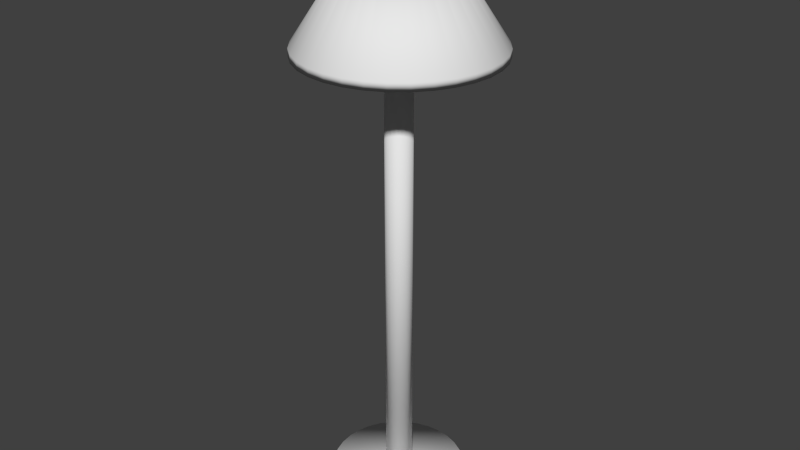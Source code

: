 # Source: lamp_FIN.blend  (saved by Blender 2.76.0; exported with 4.5.12 LTS)
import bpy
from mathutils import Matrix  # noqa: F401  (used for matrix-valued properties, if any)

bpy.ops.wm.read_factory_settings(use_empty=True)
scene = bpy.context.scene
scene.name = 'Scene'

# ---- collections
col_collection_1 = bpy.data.collections.new('Collection 1'); scene.collection.children.link(col_collection_1)

# ---- materials (node trees are filled in below, after node groups)
mat_lampshade = bpy.data.materials.new('LampShade')
mat_lampshade.alpha_threshold = 0.0
mat_lampshade.roughness = 0.5
mat_lamppole = bpy.data.materials.new('LampPole')
mat_lamppole.alpha_threshold = 0.0
mat_lamppole.roughness = 0.5

# ---- material node trees
mat_lampshade.use_nodes = True; mat_lampshade.node_tree.nodes.clear()
_N = mat_lampshade.node_tree.nodes; _L = mat_lampshade.node_tree.links
n0 = _N.new('ShaderNodeOutputMaterial'); n0.name = 'Material Output'; n0.location = (300, 300)
n1 = _N.new('ShaderNodeBsdfDiffuse'); n1.name = 'Diffuse BSDF'; n1.location = (10, 300)
_L.new(n1.outputs[0], n0.inputs[0])
n0.is_active_output = True
mat_lamppole.use_nodes = True; mat_lamppole.node_tree.nodes.clear()
_N = mat_lamppole.node_tree.nodes; _L = mat_lamppole.node_tree.links
n0 = _N.new('ShaderNodeOutputMaterial'); n0.name = 'Material Output'; n0.location = (300, 300)
n1 = _N.new('ShaderNodeBsdfDiffuse'); n1.name = 'Diffuse BSDF'; n1.location = (10, 300)
_L.new(n1.outputs[0], n0.inputs[0])
n0.is_active_output = True

# ---- world
world_world = bpy.data.worlds.new('World'); scene.world = world_world
world_world.color = (0.05088, 0.05088, 0.05088)
world_world.use_sun_shadow = False
world_world.sun_shadow_jitter_overblur = 0.0
world_world.cycles.sampling_method = 'NONE'
world_world.cycles.sample_map_resolution = 256

# ---- meshes
me_cylinder_010 = bpy.data.meshes.new('Cylinder.010')
me_cylinder_010.from_pydata([(-4.101, 3.149, 3.079), (-4.101, 2.662, 3.826), (-3.977, 3.137, 3.079), (-4.072, 2.659, 3.826), (-3.858, 3.101, 3.079), (-4.044, 2.651, 3.826), (-3.748, 3.042, 3.079), (-4.019, 2.637, 3.826), (-3.652, 2.963, 3.079), (-3.996, 2.619, 3.826), (-3.573, 2.867, 3.079), (-3.978, 2.597, 3.826), (-3.515, 2.758, 3.079), (-3.964, 2.571, 3.826), (-3.479, 2.639, 3.079), (-3.956, 2.544, 3.826), (-3.466, 2.515, 3.079), (-3.953, 2.515, 3.826), (-3.479, 2.391, 3.079), (-3.956, 2.486, 3.826), (-3.515, 2.272, 3.079), (-3.964, 2.459, 3.826), (-3.573, 2.163, 3.079), (-3.978, 2.433, 3.826), (-3.652, 2.066, 3.079), (-3.996, 2.411, 3.826), (-3.748, 1.988, 3.079), (-4.019, 2.392, 3.826), (-3.858, 1.929, 3.079), (-4.044, 2.379, 3.826), (-3.977, 1.893, 3.079), (-4.072, 2.37, 3.826), (-4.101, 1.881, 3.079), (-4.101, 2.368, 3.826), (-4.224, 1.893, 3.079), (-4.129, 2.37, 3.826), (-4.343, 1.929, 3.079), (-4.157, 2.379, 3.826), (-4.453, 1.988, 3.079), (-4.182, 2.392, 3.826), (-4.549, 2.066, 3.079), (-4.205, 2.411, 3.826), (-4.628, 2.163, 3.079), (-4.223, 2.433, 3.826), (-4.686, 2.272, 3.079), (-4.237, 2.459, 3.826), (-4.723, 2.391, 3.079), (-4.245, 2.486, 3.826), (-4.735, 2.515, 3.079), (-4.248, 2.515, 3.826), (-4.723, 2.639, 3.079), (-4.245, 2.544, 3.826), (-4.686, 2.758, 3.079), (-4.237, 2.571, 3.826), (-4.628, 2.867, 3.079), (-4.223, 2.597, 3.826), (-4.549, 2.963, 3.079), (-4.205, 2.619, 3.826), (-4.453, 3.042, 3.079), (-4.182, 2.637, 3.826), (-4.343, 3.101, 3.079), (-4.157, 2.651, 3.826), (-4.224, 3.137, 3.079), (-4.129, 2.659, 3.826), (-4.11, 2.604, 0.1124), (-4.11, 2.604, 3.329), (-4.092, 2.602, 0.1124), (-4.092, 2.602, 3.329), (-4.076, 2.597, 0.1124), (-4.076, 2.597, 3.329), (-4.061, 2.589, 0.1124), (-4.061, 2.589, 3.329), (-4.048, 2.578, 0.1124), (-4.048, 2.578, 3.329), (-4.037, 2.565, 0.1124), (-4.037, 2.565, 3.329), (-4.029, 2.55, 0.1124), (-4.029, 2.55, 3.329), (-4.024, 2.533, 0.1124), (-4.024, 2.533, 3.329), (-4.022, 2.516, 0.1124), (-4.022, 2.516, 3.329), (-4.024, 2.499, 0.1124), (-4.024, 2.499, 3.329), (-4.029, 2.483, 0.1124), (-4.029, 2.483, 3.329), (-4.037, 2.468, 0.1124), (-4.037, 2.468, 3.329), (-4.048, 2.454, 0.1124), (-4.048, 2.454, 3.329), (-4.061, 2.443, 0.1124), (-4.061, 2.443, 3.329), (-4.076, 2.435, 0.1124), (-4.076, 2.435, 3.329), (-4.092, 2.43, 0.1124), (-4.092, 2.43, 3.329), (-4.11, 2.429, 0.1124), (-4.11, 2.429, 3.329), (-4.127, 2.43, 0.1124), (-4.127, 2.43, 3.329), (-4.143, 2.435, 0.1124), (-4.143, 2.435, 3.329), (-4.158, 2.443, 0.1124), (-4.158, 2.443, 3.329), (-4.171, 2.454, 0.1124), (-4.171, 2.454, 3.329), (-4.182, 2.468, 0.1124), (-4.182, 2.468, 3.329), (-4.19, 2.483, 0.1124), (-4.19, 2.483, 3.329), (-4.195, 2.499, 0.1124), (-4.195, 2.499, 3.329), (-4.197, 2.516, 0.1124), (-4.197, 2.516, 3.329), (-4.195, 2.533, 0.1124), (-4.195, 2.533, 3.329), (-4.19, 2.55, 0.1124), (-4.19, 2.55, 3.329), (-4.182, 2.565, 0.1124), (-4.182, 2.565, 3.329), (-4.171, 2.578, 0.1124), (-4.171, 2.578, 3.329), (-4.158, 2.589, 0.1124), (-4.158, 2.589, 3.329), (-4.143, 2.597, 0.1124), (-4.143, 2.597, 3.329), (-4.127, 2.602, 0.1124), (-4.127, 2.602, 3.329), (-4.119, 2.963, 0.04394), (-4.119, 2.963, 0.1027), (-4.032, 2.955, 0.04394), (-4.032, 2.955, 0.1027), (-3.949, 2.929, 0.04394), (-3.949, 2.929, 0.1027), (-3.872, 2.888, 0.04394), (-3.872, 2.888, 0.1027), (-3.805, 2.833, 0.04394), (-3.805, 2.833, 0.1027), (-3.75, 2.766, 0.04394), (-3.75, 2.766, 0.1027), (-3.709, 2.689, 0.04394), (-3.709, 2.689, 0.1027), (-3.684, 2.606, 0.04394), (-3.684, 2.606, 0.1027), (-3.675, 2.519, 0.04394), (-3.675, 2.519, 0.1027), (-3.684, 2.433, 0.04394), (-3.684, 2.433, 0.1027), (-3.709, 2.35, 0.04394), (-3.709, 2.35, 0.1027), (-3.75, 2.273, 0.04394), (-3.75, 2.273, 0.1027), (-3.805, 2.206, 0.04394), (-3.805, 2.206, 0.1027), (-3.872, 2.15, 0.04394), (-3.872, 2.15, 0.1027), (-3.949, 2.109, 0.04394), (-3.949, 2.109, 0.1027), (-4.032, 2.084, 0.04394), (-4.032, 2.084, 0.1027), (-4.119, 2.076, 0.04394), (-4.119, 2.076, 0.1027), (-4.205, 2.084, 0.04394), (-4.205, 2.084, 0.1027), (-4.289, 2.109, 0.04394), (-4.289, 2.109, 0.1027), (-4.365, 2.151, 0.04394), (-4.365, 2.151, 0.1027), (-4.433, 2.206, 0.04394), (-4.433, 2.206, 0.1027), (-4.488, 2.273, 0.04394), (-4.488, 2.273, 0.1027), (-4.529, 2.35, 0.04394), (-4.529, 2.35, 0.1027), (-4.554, 2.433, 0.04394), (-4.554, 2.433, 0.1027), (-4.563, 2.519, 0.04394), (-4.563, 2.519, 0.1027), (-4.554, 2.606, 0.04394), (-4.554, 2.606, 0.1027), (-4.529, 2.689, 0.04394), (-4.529, 2.689, 0.1027), (-4.488, 2.766, 0.04394), (-4.488, 2.766, 0.1027), (-4.433, 2.833, 0.04394), (-4.433, 2.833, 0.1027), (-4.365, 2.888, 0.04394), (-4.365, 2.888, 0.1027), (-4.289, 2.929, 0.04394), (-4.289, 2.929, 0.1027), (-4.205, 2.955, 0.04394), (-4.205, 2.955, 0.1027), (-4.101, 3.149, 3.028), (-3.977, 3.137, 3.028), (-4.072, 2.659, 3.776), (-4.101, 2.662, 3.776), (-3.858, 3.101, 3.028), (-4.044, 2.651, 3.776), (-3.748, 3.042, 3.028), (-4.019, 2.637, 3.776), (-3.652, 2.963, 3.028), (-3.996, 2.619, 3.776), (-3.573, 2.867, 3.028), (-3.978, 2.597, 3.776), (-3.515, 2.758, 3.028), (-3.964, 2.571, 3.776), (-3.479, 2.639, 3.028), (-3.956, 2.544, 3.776), (-3.466, 2.515, 3.028), (-3.953, 2.515, 3.776), (-3.479, 2.391, 3.028), (-3.956, 2.486, 3.776), (-3.515, 2.272, 3.028), (-3.964, 2.459, 3.776), (-3.573, 2.163, 3.028), (-3.978, 2.433, 3.776), (-3.652, 2.066, 3.028), (-3.996, 2.411, 3.776), (-3.748, 1.988, 3.028), (-4.019, 2.392, 3.776), (-3.858, 1.929, 3.028), (-4.044, 2.379, 3.776), (-3.977, 1.893, 3.028), (-4.072, 2.37, 3.776), (-4.101, 1.881, 3.028), (-4.101, 2.368, 3.776), (-4.224, 1.893, 3.028), (-4.129, 2.37, 3.776), (-4.343, 1.929, 3.028), (-4.157, 2.379, 3.776), (-4.453, 1.988, 3.028), (-4.182, 2.392, 3.776), (-4.549, 2.066, 3.028), (-4.205, 2.411, 3.776), (-4.628, 2.163, 3.028), (-4.223, 2.433, 3.776), (-4.686, 2.272, 3.028), (-4.237, 2.459, 3.776), (-4.723, 2.391, 3.028), (-4.245, 2.486, 3.776), (-4.735, 2.515, 3.028), (-4.248, 2.515, 3.776), (-4.723, 2.639, 3.028), (-4.245, 2.544, 3.776), (-4.686, 2.758, 3.028), (-4.237, 2.571, 3.776), (-4.628, 2.867, 3.028), (-4.223, 2.597, 3.776), (-4.549, 2.963, 3.028), (-4.205, 2.619, 3.776), (-4.453, 3.042, 3.028), (-4.182, 2.637, 3.776), (-4.343, 3.101, 3.028), (-4.157, 2.651, 3.776), (-4.224, 3.137, 3.028), (-4.129, 2.659, 3.776)], [], [(0, 1, 3, 2), (2, 3, 5, 4), (4, 5, 7, 6), (6, 7, 9, 8), (8, 9, 11, 10), (10, 11, 13, 12), (12, 13, 15, 14), (14, 15, 17, 16), (16, 17, 19, 18), (18, 19, 21, 20), (20, 21, 23, 22), (22, 23, 25, 24), (24, 25, 27, 26), (26, 27, 29, 28), (28, 29, 31, 30), (30, 31, 33, 32), (32, 33, 35, 34), (34, 35, 37, 36), (36, 37, 39, 38), (38, 39, 41, 40), (40, 41, 43, 42), (42, 43, 45, 44), (44, 45, 47, 46), (46, 47, 49, 48), (48, 49, 51, 50), (50, 51, 53, 52), (52, 53, 55, 54), (54, 55, 57, 56), (56, 57, 59, 58), (58, 59, 61, 60), (62, 63, 1, 0), (60, 61, 63, 62), (64, 65, 67, 66), (66, 67, 69, 68), (68, 69, 71, 70), (70, 71, 73, 72), (72, 73, 75, 74), (74, 75, 77, 76), (76, 77, 79, 78), (78, 79, 81, 80), (80, 81, 83, 82), (82, 83, 85, 84), (84, 85, 87, 86), (86, 87, 89, 88), (88, 89, 91, 90), (90, 91, 93, 92), (92, 93, 95, 94), (94, 95, 97, 96), (96, 97, 99, 98), (98, 99, 101, 100), (100, 101, 103, 102), (102, 103, 105, 104), (104, 105, 107, 106), (106, 107, 109, 108), (108, 109, 111, 110), (110, 111, 113, 112), (112, 113, 115, 114), (114, 115, 117, 116), (116, 117, 119, 118), (118, 119, 121, 120), (120, 121, 123, 122), (122, 123, 125, 124), (67, 65, 127, 125, 123, 121, 119, 117, 115, 113, 111, 109, 107, 105, 103, 101, 99, 97, 95, 93, 91, 89, 87, 85, 83, 81, 79, 77, 75, 73, 71, 69), (126, 127, 65, 64), (124, 125, 127, 126), (64, 66, 68, 70, 72, 74, 76, 78, 80, 82, 84, 86, 88, 90, 92, 94, 96, 98, 100, 102, 104, 106, 108, 110, 112, 114, 116, 118, 120, 122, 124, 126), (128, 129, 131, 130), (130, 131, 133, 132), (132, 133, 135, 134), (134, 135, 137, 136), (136, 137, 139, 138), (138, 139, 141, 140), (140, 141, 143, 142), (142, 143, 145, 144), (144, 145, 147, 146), (146, 147, 149, 148), (148, 149, 151, 150), (150, 151, 153, 152), (152, 153, 155, 154), (154, 155, 157, 156), (156, 157, 159, 158), (158, 159, 161, 160), (160, 161, 163, 162), (162, 163, 165, 164), (164, 165, 167, 166), (166, 167, 169, 168), (168, 169, 171, 170), (170, 171, 173, 172), (172, 173, 175, 174), (174, 175, 177, 176), (176, 177, 179, 178), (178, 179, 181, 180), (180, 181, 183, 182), (182, 183, 185, 184), (184, 185, 187, 186), (186, 187, 189, 188), (131, 129, 191, 189, 187, 185, 183, 181, 179, 177, 175, 173, 171, 169, 167, 165, 163, 161, 159, 157, 155, 153, 151, 149, 147, 145, 143, 141, 139, 137, 135, 133), (190, 191, 129, 128), (188, 189, 191, 190), (128, 130, 132, 134, 136, 138, 140, 142, 144, 146, 148, 150, 152, 154, 156, 158, 160, 162, 164, 166, 168, 170, 172, 174, 176, 178, 180, 182, 184, 186, 188, 190), (192, 193, 194, 195), (193, 196, 197, 194), (196, 198, 199, 197), (198, 200, 201, 199), (200, 202, 203, 201), (202, 204, 205, 203), (204, 206, 207, 205), (206, 208, 209, 207), (208, 210, 211, 209), (210, 212, 213, 211), (212, 214, 215, 213), (214, 216, 217, 215), (216, 218, 219, 217), (218, 220, 221, 219), (220, 222, 223, 221), (222, 224, 225, 223), (224, 226, 227, 225), (226, 228, 229, 227), (228, 230, 231, 229), (230, 232, 233, 231), (232, 234, 235, 233), (234, 236, 237, 235), (236, 238, 239, 237), (238, 240, 241, 239), (240, 242, 243, 241), (242, 244, 245, 243), (244, 246, 247, 245), (246, 248, 249, 247), (248, 250, 251, 249), (250, 252, 253, 251), (254, 192, 195, 255), (252, 254, 255, 253), (28, 220, 218, 26), (9, 201, 203, 11), (46, 238, 236, 44), (27, 219, 221, 29), (0, 192, 254, 62), (45, 237, 239, 47), (12, 204, 202, 10), (63, 255, 195, 1), (30, 222, 220, 28), (11, 203, 205, 13), (48, 240, 238, 46), (29, 221, 223, 31), (47, 239, 241, 49), (14, 206, 204, 12), (32, 224, 222, 30), (13, 205, 207, 15), (50, 242, 240, 48), (31, 223, 225, 33), (49, 241, 243, 51), (16, 208, 206, 14), (34, 226, 224, 32), (15, 207, 209, 17), (52, 244, 242, 50), (33, 225, 227, 35), (51, 243, 245, 53), (18, 210, 208, 16), (36, 228, 226, 34), (17, 209, 211, 19), (2, 193, 192, 0), (54, 246, 244, 52), (35, 227, 229, 37), (1, 195, 194, 3), (53, 245, 247, 55), (20, 212, 210, 18), (38, 230, 228, 36), (19, 211, 213, 21), (56, 248, 246, 54), (37, 229, 231, 39), (4, 196, 193, 2), (55, 247, 249, 57), (22, 214, 212, 20), (3, 194, 197, 5), (40, 232, 230, 38), (21, 213, 215, 23), (58, 250, 248, 56), (39, 231, 233, 41), (6, 198, 196, 4), (57, 249, 251, 59), (24, 216, 214, 22), (5, 197, 199, 7), (42, 234, 232, 40), (23, 215, 217, 25), (60, 252, 250, 58), (41, 233, 235, 43), (8, 200, 198, 6), (59, 251, 253, 61), (26, 218, 216, 24), (7, 199, 201, 9), (44, 236, 234, 42), (25, 217, 219, 27), (62, 254, 252, 60), (43, 235, 237, 45), (10, 202, 200, 8), (61, 253, 255, 63)])
me_cylinder_010.polygons.foreach_set('use_smooth', [True] * 196)
me_cylinder_010.polygons.foreach_set('material_index', [0, 0, 0, 0, 0, 0, 0, 0, 0, 0, 0, 0, 0, 0, 0, 0, 0, 0, 0, 0, 0, 0, 0, 0, 0, 0, 0, 0, 0, 0, 0, 0, 1, 1, 1, 1, 1, 1, 1, 1, 1, 1, 1, 1, 1, 1, 1, 1, 1, 1, 1, 1, 1, 1, 1, 1, 1, 1, 1, 1, 1, 1, 1, 1, 1, 1, 1, 1, 1, 1, 1, 1, 1, 1, 1, 1, 1, 1, 1, 1, 1, 1, 1, 1, 1, 1, 1, 1, 1, 1, 1, 1, 1, 1, 1, 1, 1, 1, 1, 1, 0, 0, 0, 0, 0, 0, 0, 0, 0, 0, 0, 0, 0, 0, 0, 0, 0, 0, 0, 0, 0, 0, 0, 0, 0, 0, 0, 0, 0, 0, 0, 0, 0, 0, 0, 0, 0, 0, 0, 0, 0, 0, 0, 0, 0, 0, 0, 0, 0, 0, 0, 0, 0, 0, 0, 0, 0, 0, 0, 0, 0, 0, 0, 0, 0, 0, 0, 0, 0, 0, 0, 0, 0, 0, 0, 0, 0, 0, 0, 0, 0, 0, 0, 0, 0, 0, 0, 0, 0, 0, 0, 0, 0, 0, 0, 0])
_uv = me_cylinder_010.uv_layers.new(name='UVMap')
_uv.uv.foreach_set('vector', [0.1983, 0.4379, 6.323e-08, 0.4527, 6.323e-08, 0.4439, 0.1983, 0.4, 0.1983, 0.4, 6.323e-08, 0.4439, 0.0, 0.4356, 0.1983, 0.3643, 0.1983, 0.3643, 0.0, 0.4356, 0.0, 0.4282, 0.1983, 0.3322, 0.1983, 0.3322, 0.0, 0.4282, 0.0, 0.4218, 0.1983, 0.3048, 0.01342, 0.02733, 0.2117, 0.1233, 0.2117, 0.1308, 0.01342, 0.05947, 0.01342, 0.05947, 0.2117, 0.1308, 0.2117, 0.1391, 0.01342, 0.09518, 0.01342, 0.09518, 0.2117, 0.1391, 0.2117, 0.1479, 0.01342, 0.1331, 0.01342, 0.1331, 0.2117, 0.1479, 0.2117, 0.1569, 0.01342, 0.1717, 0.01342, 0.1717, 0.2117, 0.1569, 0.2117, 0.1657, 0.01342, 0.2096, 0.01342, 0.2096, 0.2117, 0.1657, 0.2117, 0.174, 0.01342, 0.2454, 0.01342, 0.2454, 0.2117, 0.174, 0.2117, 0.1815, 0.01342, 0.2775, 0.01342, 0.2775, 0.2117, 0.1815, 0.2117, 0.1878, 0.01342, 0.3048, 0.1983, 0.8598, 6.323e-08, 0.7638, 1.265e-07, 0.7563, 0.1983, 0.8277, 0.1983, 0.8277, 1.265e-07, 0.7563, 0.0, 0.748, 0.1983, 0.792, 0.1983, 0.792, 0.0, 0.748, 1.265e-07, 0.7392, 0.1983, 0.7541, 0.1983, 0.7541, 1.265e-07, 0.7392, 1.897e-07, 0.7302, 0.1983, 0.7154, 0.1983, 0.7154, 1.897e-07, 0.7302, 1.265e-07, 0.7214, 0.1983, 0.6775, 0.1983, 0.6775, 1.265e-07, 0.7214, 1.265e-07, 0.7131, 0.1983, 0.6418, 0.1983, 0.6418, 1.265e-07, 0.7131, 6.323e-08, 0.7057, 0.1983, 0.6097, 0.6442, 0.5823, 0.4459, 0.4653, 0.4459, 0.459, 0.6442, 0.555, 0.6442, 0.555, 0.4459, 0.459, 0.4459, 0.4515, 0.6442, 0.5229, 0.6442, 0.5229, 0.4459, 0.4515, 0.4459, 0.4432, 0.6442, 0.4871, 0.6442, 0.4871, 0.4459, 0.4432, 0.4459, 0.4344, 0.6442, 0.4492, 0.6442, 0.4492, 0.4459, 0.4344, 0.4459, 0.4254, 0.6442, 0.4106, 0.6442, 0.4106, 0.4459, 0.4254, 0.4459, 0.4166, 0.6442, 0.3727, 0.6442, 0.3727, 0.4459, 0.4166, 0.4459, 0.4083, 0.6442, 0.337, 0.6442, 0.337, 0.4459, 0.4083, 0.4459, 0.4008, 0.6442, 0.3048, 0.1983, 0.6097, 6.323e-08, 0.4927, 1.265e-07, 0.4863, 0.1983, 0.5823, 0.1983, 0.5823, 1.265e-07, 0.4863, 1.265e-07, 0.4788, 0.1983, 0.5502, 0.1983, 0.5502, 1.265e-07, 0.4788, 6.323e-08, 0.4705, 0.1983, 0.5145, 0.1983, 0.4766, 6.323e-08, 0.4617, 6.323e-08, 0.4527, 0.1983, 0.4379, 0.1983, 0.5145, 6.323e-08, 0.4705, 6.323e-08, 0.4617, 0.1983, 0.4766, 0.885, 0.0, 0.885, 1.0, 0.8806, 1.0, 0.8806, 3.938e-08, 0.8806, 3.938e-08, 0.8806, 1.0, 0.8764, 1.0, 0.8764, 3.938e-08, 0.8764, 3.938e-08, 0.8764, 1.0, 0.8726, 1.0, 0.8726, 7.876e-08, 0.8726, 7.876e-08, 0.8726, 1.0, 0.8694, 1.0, 0.8694, 7.876e-08, 0.9706, 1.0, 0.9706, 2.224e-07, 0.9743, 1.483e-07, 0.9743, 1.0, 0.9743, 1.0, 0.9743, 1.483e-07, 0.9785, 2.224e-07, 0.9785, 1.0, 0.9785, 1.0, 0.9785, 2.224e-07, 0.983, 0.0, 0.983, 1.0, 0.983, 1.0, 0.983, 0.0, 0.9876, 1.483e-07, 0.9876, 1.0, 0.9876, 1.0, 0.9876, 1.483e-07, 0.992, 1.483e-07, 0.992, 1.0, 0.992, 1.0, 0.992, 1.483e-07, 0.9962, 2.224e-07, 0.9962, 1.0, 0.9962, 1.0, 0.9962, 2.224e-07, 1.0, 1.483e-07, 1.0, 1.0, 0.9379, 1.622e-08, 0.9379, 1.0, 0.9347, 1.0, 0.9347, 3.012e-08, 0.9347, 3.012e-08, 0.9347, 1.0, 0.9309, 1.0, 0.9309, 3.243e-08, 0.9309, 3.243e-08, 0.9309, 1.0, 0.9267, 1.0, 0.9267, 1.622e-08, 0.9267, 1.622e-08, 0.9267, 1.0, 0.9222, 1.0, 0.9222, 1.158e-08, 0.9222, 1.158e-08, 0.9222, 1.0, 0.9177, 1.0, 0.9177, 2.317e-08, 0.9177, 2.317e-08, 0.9177, 1.0, 0.9132, 1.0, 0.9132, 0.0, 0.9132, 0.0, 0.9132, 1.0, 0.909, 1.0, 0.909, 9.266e-09, 0.909, 9.266e-09, 0.909, 1.0, 0.9053, 1.0, 0.9053, 2.78e-08, 0.9706, 0.0, 0.9706, 1.0, 0.9673, 1.0, 0.9673, 7.413e-08, 0.9673, 7.413e-08, 0.9673, 1.0, 0.9636, 1.0, 0.9636, 1.112e-07, 0.9636, 1.112e-07, 0.9636, 1.0, 0.9594, 1.0, 0.9594, 7.413e-08, 0.9594, 7.413e-08, 0.9594, 1.0, 0.9549, 1.0, 0.9549, 7.413e-08, 0.9549, 7.413e-08, 0.9549, 1.0, 0.9504, 1.0, 0.9504, 3.938e-08, 0.9504, 3.938e-08, 0.9504, 1.0, 0.9459, 1.0, 0.9459, 7.645e-08, 0.9459, 7.645e-08, 0.9459, 1.0, 0.9417, 1.0, 0.9417, 7.645e-08, 0.9417, 7.645e-08, 0.9417, 1.0, 0.9379, 1.0, 0.9379, 3.938e-08, 0.9053, 1.066e-07, 0.9053, 1.0, 0.902, 1.0, 0.902, 6.95e-08, 0.902, 6.95e-08, 0.902, 1.0, 0.8983, 1.0, 0.8983, 7.181e-08, 0.8983, 7.181e-08, 0.8983, 1.0, 0.8941, 1.0, 0.8941, 1.089e-07, 0.6987, 0.7221, 0.7012, 0.7265, 0.703, 0.7315, 0.7038, 0.7367, 0.7038, 0.742, 0.703, 0.7472, 0.7012, 0.7522, 0.6987, 0.7566, 0.6955, 0.7604, 0.6917, 0.7633, 0.6875, 0.7654, 0.683, 0.7664, 0.6785, 0.7664, 0.674, 0.7654, 0.6698, 0.7633, 0.666, 0.7604, 0.6628, 0.7566, 0.6603, 0.7522, 0.6585, 0.7472, 0.6577, 0.742, 0.6577, 0.7367, 0.6585, 0.7315, 0.6603, 0.7265, 0.6628, 0.7221, 0.666, 0.7183, 0.6698, 0.7154, 0.674, 0.7133, 0.6785, 0.7123, 0.683, 0.7123, 0.6875, 0.7133, 0.6917, 0.7154, 0.6955, 0.7183, 0.8896, 0.0, 0.8896, 1.0, 0.885, 1.0, 0.885, 0.0, 0.8941, 1.089e-07, 0.8941, 1.0, 0.8896, 1.0, 0.8896, 0.0, 0.6987, 0.2945, 0.6955, 0.2983, 0.6917, 0.3012, 0.6875, 0.3033, 0.683, 0.3043, 0.6785, 0.3043, 0.674, 0.3033, 0.6698, 0.3012, 0.666, 0.2983, 0.6628, 0.2945, 0.6603, 0.2901, 0.6585, 0.2851, 0.6577, 0.2799, 0.6577, 0.2746, 0.6585, 0.2693, 0.6603, 0.2644, 0.6628, 0.26, 0.666, 0.2562, 0.6698, 0.2532, 0.674, 0.2512, 0.6785, 0.2502, 0.683, 0.2502, 0.6875, 0.2512, 0.6917, 0.2532, 0.6955, 0.2562, 0.6987, 0.26, 0.7012, 0.2644, 0.703, 0.2693, 0.7038, 0.2746, 0.7038, 0.2799, 0.703, 0.2851, 0.7012, 0.2901, 0.6577, 0.425, 0.6733, 0.425, 0.6733, 0.4515, 0.6577, 0.4515, 0.6577, 0.4515, 0.6733, 0.4515, 0.6733, 0.4765, 0.6577, 0.4765, 0.6577, 0.4765, 0.6733, 0.4765, 0.6733, 0.499, 0.6577, 0.499, 0.6577, 0.499, 0.6733, 0.499, 0.6733, 0.5181, 0.6577, 0.5181, 0.4235, 0.5794, 0.439, 0.5794, 0.439, 0.6019, 0.4235, 0.6019, 0.4235, 0.6019, 0.439, 0.6019, 0.439, 0.6269, 0.4235, 0.6269, 0.4235, 0.6269, 0.439, 0.6269, 0.439, 0.6534, 0.4235, 0.6534, 0.4235, 0.6534, 0.439, 0.6534, 0.439, 0.6805, 0.4235, 0.6805, 0.4235, 0.6805, 0.439, 0.6805, 0.439, 0.707, 0.4235, 0.707, 0.4235, 0.707, 0.439, 0.707, 0.439, 0.732, 0.4235, 0.732, 0.4235, 0.732, 0.439, 0.732, 0.439, 0.7545, 0.4235, 0.7545, 0.4235, 0.7545, 0.439, 0.7545, 0.439, 0.7736, 0.4235, 0.7736, 0.6577, 0.5181, 0.6733, 0.5181, 0.6733, 0.5406, 0.6577, 0.5406, 0.6577, 0.5406, 0.6733, 0.5406, 0.6733, 0.5656, 0.6577, 0.5656, 0.6577, 0.5656, 0.6733, 0.5656, 0.6733, 0.5921, 0.6577, 0.5921, 0.6577, 0.5921, 0.6733, 0.5921, 0.6733, 0.6192, 0.6577, 0.6192, 0.6577, 0.6192, 0.6733, 0.6192, 0.6733, 0.6457, 0.6577, 0.6457, 0.6577, 0.6457, 0.6733, 0.6457, 0.6733, 0.6707, 0.6577, 0.6707, 0.6577, 0.6707, 0.6733, 0.6707, 0.6733, 0.6932, 0.6577, 0.6932, 0.6577, 0.6932, 0.6733, 0.6932, 0.6733, 0.7123, 0.6577, 0.7123, 0.6888, 0.4799, 0.6733, 0.4799, 0.6733, 0.4574, 0.6888, 0.4574, 0.6888, 0.4574, 0.6733, 0.4574, 0.6733, 0.4324, 0.6888, 0.4324, 0.6888, 0.4324, 0.6733, 0.4324, 0.6733, 0.4059, 0.6888, 0.4059, 0.6888, 0.4059, 0.6733, 0.4059, 0.6733, 0.3788, 0.6888, 0.3788, 0.6888, 0.3788, 0.6733, 0.3788, 0.6733, 0.3523, 0.6888, 0.3523, 0.6888, 0.3523, 0.6733, 0.3523, 0.6733, 0.3273, 0.6888, 0.3273, 0.6888, 0.3273, 0.6733, 0.3273, 0.6733, 0.3048, 0.6888, 0.3048, 0.6577, 0.3048, 0.6733, 0.3048, 0.6733, 0.3239, 0.6577, 0.3239, 0.6577, 0.3239, 0.6733, 0.3239, 0.6733, 0.3464, 0.6577, 0.3464, 0.6577, 0.3464, 0.6733, 0.3464, 0.6733, 0.3714, 0.6577, 0.3714, 0.4235, 0.1508, 0.4235, 0.1238, 0.428, 0.09725, 0.4368, 0.07226, 0.4496, 0.04977, 0.4659, 0.03065, 0.4851, 0.01563, 0.5064, 0.005276, 0.529, 0.0, 0.5521, 0.0, 0.5747, 0.005276, 0.596, 0.01563, 0.6152, 0.03065, 0.6315, 0.04977, 0.6443, 0.07226, 0.6532, 0.09725, 0.6577, 0.1238, 0.6577, 0.1508, 0.6532, 0.1773, 0.6443, 0.2023, 0.6315, 0.2248, 0.6152, 0.2439, 0.596, 0.259, 0.5747, 0.2693, 0.5521, 0.2746, 0.529, 0.2746, 0.5064, 0.2693, 0.4851, 0.259, 0.4659, 0.2439, 0.4496, 0.2248, 0.4368, 0.2023, 0.428, 0.1773, 0.6577, 0.3979, 0.6733, 0.3979, 0.6733, 0.425, 0.6577, 0.425, 0.6577, 0.3714, 0.6733, 0.3714, 0.6733, 0.3979, 0.6577, 0.3979, 0.2117, 0.4286, 0.2162, 0.4021, 0.2251, 0.3771, 0.2379, 0.3546, 0.2542, 0.3355, 0.2734, 0.3205, 0.2947, 0.3101, 0.3173, 0.3048, 0.3404, 0.3048, 0.363, 0.3101, 0.3843, 0.3205, 0.4035, 0.3355, 0.4198, 0.3546, 0.4326, 0.3771, 0.4414, 0.4021, 0.4459, 0.4286, 0.4459, 0.4556, 0.4414, 0.4822, 0.4326, 0.5072, 0.4198, 0.5296, 0.4035, 0.5488, 0.3843, 0.5638, 0.363, 0.5741, 0.3404, 0.5794, 0.3173, 0.5794, 0.2947, 0.5741, 0.2734, 0.5638, 0.2542, 0.5488, 0.2379, 0.5296, 0.2251, 0.5072, 0.2162, 0.4822, 0.2117, 0.4556, 0.2117, 0.1331, 0.2117, 0.09518, 0.41, 0.1391, 0.41, 0.1479, 0.2117, 0.09518, 0.2117, 0.05947, 0.41, 0.1308, 0.41, 0.1391, 0.2117, 0.05947, 0.2117, 0.02733, 0.41, 0.1233, 0.41, 0.1308, 0.2117, 0.02733, 0.2117, 0.0, 0.41, 0.117, 0.41, 0.1233, 0.4459, 0.8598, 0.4459, 0.8277, 0.6442, 0.7563, 0.6442, 0.7638, 0.4459, 0.8277, 0.4459, 0.792, 0.6442, 0.748, 0.6442, 0.7563, 0.4459, 0.792, 0.4459, 0.7541, 0.6442, 0.7392, 0.6442, 0.748, 0.4459, 0.7541, 0.4459, 0.7154, 0.6442, 0.7302, 0.6442, 0.7392, 0.4459, 0.7154, 0.4459, 0.6775, 0.6442, 0.7214, 0.6442, 0.7302, 0.4459, 0.6775, 0.4459, 0.6418, 0.6442, 0.7131, 0.6442, 0.7214, 0.4459, 0.6418, 0.4459, 0.6097, 0.6442, 0.7057, 0.6442, 0.7131, 0.4459, 0.6097, 0.4459, 0.5823, 0.6442, 0.6993, 0.6442, 0.7057, 0.8694, 0.0, 0.8694, 0.03214, 0.6711, 0.1035, 0.6711, 0.09602, 0.8694, 0.03214, 0.8694, 0.06785, 0.6711, 0.1118, 0.6711, 0.1035, 0.8694, 0.06785, 0.8694, 0.1058, 0.6711, 0.1206, 0.6711, 0.1118, 0.8694, 0.1058, 0.8694, 0.1444, 0.6711, 0.1296, 0.6711, 0.1206, 0.8694, 0.1444, 0.8694, 0.1823, 0.6711, 0.1384, 0.6711, 0.1296, 0.8694, 0.1823, 0.8694, 0.218, 0.6711, 0.1467, 0.6711, 0.1384, 0.8694, 0.218, 0.8694, 0.2502, 0.6711, 0.1541, 0.6711, 0.1467, 0.4235, 0.5794, 0.4235, 0.6067, 0.2251, 0.7028, 0.2251, 0.6964, 0.4235, 0.6067, 0.4235, 0.6389, 0.2251, 0.7102, 0.2251, 0.7028, 0.4235, 0.6389, 0.4235, 0.6746, 0.2251, 0.7185, 0.2251, 0.7102, 0.4235, 0.6746, 0.4235, 0.7125, 0.2251, 0.7273, 0.2251, 0.7185, 0.4235, 0.7125, 0.4235, 0.7512, 0.2251, 0.7363, 0.2251, 0.7273, 0.4235, 0.7512, 0.4235, 0.7891, 0.2251, 0.7451, 0.2251, 0.7363, 0.4235, 0.7891, 0.4235, 0.8248, 0.2251, 0.7534, 0.2251, 0.7451, 0.4235, 0.8248, 0.4235, 0.8569, 0.2251, 0.7609, 0.2251, 0.7534, 0.2117, 0.3048, 0.2117, 0.2775, 0.41, 0.1815, 0.41, 0.1878, 0.2117, 0.2775, 0.2117, 0.2454, 0.41, 0.174, 0.41, 0.1815, 0.2117, 0.2454, 0.2117, 0.2096, 0.41, 0.1657, 0.41, 0.174, 0.2117, 0.1717, 0.2117, 0.1331, 0.41, 0.1479, 0.41, 0.1569, 0.2117, 0.2096, 0.2117, 0.1717, 0.41, 0.1569, 0.41, 0.1657, 0.1983, 0.792, 0.2117, 0.792, 0.2117, 0.8277, 0.1983, 0.8277, 0.6577, 0.7638, 0.6442, 0.7638, 0.6442, 0.7563, 0.6577, 0.7563, 0.6442, 0.4492, 0.6577, 0.4492, 0.6577, 0.4871, 0.6442, 0.4871, 0.6577, 0.1035, 0.6711, 0.1035, 0.6711, 0.1118, 0.6577, 0.1118, 0.1983, 0.4379, 0.2117, 0.4379, 0.2117, 0.4766, 0.1983, 0.4766, 0.2117, 0.7185, 0.2251, 0.7185, 0.2251, 0.7273, 0.2117, 0.7273, 0.01342, 0.09518, 6.323e-08, 0.09518, 6.323e-08, 0.05947, 0.01342, 0.05947, 0.4235, 0.1569, 0.41, 0.1569, 0.41, 0.1479, 0.4235, 0.1479, 0.1983, 0.7541, 0.2117, 0.7541, 0.2117, 0.792, 0.1983, 0.792, 0.6577, 0.7563, 0.6442, 0.7563, 0.6442, 0.748, 0.6577, 0.748, 0.6442, 0.4106, 0.6577, 0.4106, 0.6577, 0.4492, 0.6442, 0.4492, 0.6577, 0.1118, 0.6711, 0.1118, 0.6711, 0.1206, 0.6577, 0.1206, 0.2117, 0.7273, 0.2251, 0.7273, 0.2251, 0.7363, 0.2117, 0.7363, 0.01342, 0.1331, 6.323e-08, 0.1331, 6.323e-08, 0.09518, 0.01342, 0.09518, 0.1983, 0.7154, 0.2117, 0.7154, 0.2117, 0.7541, 0.1983, 0.7541, 0.6577, 0.748, 0.6442, 0.748, 0.6442, 0.7392, 0.6577, 0.7392, 0.6442, 0.3727, 0.6577, 0.3727, 0.6577, 0.4106, 0.6442, 0.4106, 0.6577, 0.1206, 0.6711, 0.1206, 0.6711, 0.1296, 0.6577, 0.1296, 0.2117, 0.7363, 0.2251, 0.7363, 0.2251, 0.7451, 0.2117, 0.7451, 0.01342, 0.1717, 0.0, 0.1717, 6.323e-08, 0.1331, 0.01342, 0.1331, 0.1983, 0.6775, 0.2117, 0.6775, 0.2117, 0.7154, 0.1983, 0.7154, 0.6577, 0.7392, 0.6442, 0.7392, 0.6442, 0.7302, 0.6577, 0.7302, 0.6442, 0.337, 0.6577, 0.337, 0.6577, 0.3727, 0.6442, 0.3727, 0.6577, 0.1296, 0.6711, 0.1296, 0.6711, 0.1384, 0.6577, 0.1384, 0.2117, 0.7451, 0.2251, 0.7451, 0.2251, 0.7534, 0.2117, 0.7534, 0.01342, 0.2096, 0.0, 0.2096, 0.0, 0.1717, 0.01342, 0.1717, 0.1983, 0.6418, 0.2117, 0.6418, 0.2117, 0.6775, 0.1983, 0.6775, 0.6577, 0.7302, 0.6442, 0.7302, 0.6442, 0.7214, 0.6577, 0.7214, 0.1983, 0.4, 0.2117, 0.4, 0.2117, 0.4379, 0.1983, 0.4379, 0.6442, 0.3048, 0.6577, 0.3048, 0.6577, 0.337, 0.6442, 0.337, 0.6577, 0.1384, 0.6711, 0.1384, 0.6711, 0.1467, 0.6577, 0.1467, 0.4235, 0.1479, 0.41, 0.1479, 0.41, 0.1391, 0.4235, 0.1391, 0.2117, 0.7534, 0.2251, 0.7534, 0.2251, 0.7609, 0.2117, 0.7609, 0.01342, 0.2454, 0.0, 0.2454, 0.0, 0.2096, 0.01342, 0.2096, 0.1983, 0.6097, 0.2117, 0.6097, 0.2117, 0.6418, 0.1983, 0.6418, 0.6577, 0.7214, 0.6442, 0.7214, 0.6442, 0.7131, 0.6577, 0.7131, 0.1983, 0.5823, 0.2117, 0.5823, 0.2117, 0.6097, 0.1983, 0.6097, 0.6577, 0.1467, 0.6711, 0.1467, 0.6711, 0.1541, 0.6577, 0.1541, 0.1983, 0.3643, 0.2117, 0.3643, 0.2117, 0.4, 0.1983, 0.4, 0.4235, 0.1878, 0.41, 0.1878, 0.41, 0.1815, 0.4235, 0.1815, 0.01342, 0.2775, 0.0, 0.2775, 0.0, 0.2454, 0.01342, 0.2454, 0.4235, 0.1391, 0.41, 0.1391, 0.41, 0.1308, 0.4235, 0.1308, 0.6442, 0.555, 0.6577, 0.555, 0.6577, 0.5823, 0.6442, 0.5823, 0.6577, 0.7131, 0.6442, 0.7131, 0.6442, 0.7057, 0.6577, 0.7057, 0.1983, 0.5502, 0.2117, 0.5502, 0.2117, 0.5823, 0.1983, 0.5823, 0.2117, 0.6964, 0.2251, 0.6964, 0.2251, 0.7028, 0.2117, 0.7028, 0.1983, 0.3322, 0.2117, 0.3322, 0.2117, 0.3643, 0.1983, 0.3643, 0.4235, 0.1815, 0.41, 0.1815, 0.41, 0.174, 0.4235, 0.174, 0.01342, 0.3048, 0.0, 0.3048, 0.0, 0.2775, 0.01342, 0.2775, 0.4235, 0.1308, 0.41, 0.1308, 0.41, 0.1233, 0.4235, 0.1233, 0.6442, 0.5229, 0.6577, 0.5229, 0.6577, 0.555, 0.6442, 0.555, 0.6577, 0.7057, 0.6442, 0.7057, 0.6442, 0.6993, 0.6577, 0.6993, 0.1983, 0.5145, 0.2117, 0.5145, 0.2117, 0.5502, 0.1983, 0.5502, 0.2117, 0.7028, 0.2251, 0.7028, 0.2251, 0.7102, 0.2117, 0.7102, 0.01342, 0.02733, 6.323e-08, 0.02733, 6.323e-08, 7.413e-08, 0.01342, 0.0, 0.4235, 0.174, 0.41, 0.174, 0.41, 0.1657, 0.4235, 0.1657, 0.1983, 0.8277, 0.2117, 0.8277, 0.2117, 0.8598, 0.1983, 0.8598, 0.4235, 0.1233, 0.41, 0.1233, 0.41, 0.117, 0.4235, 0.117, 0.6442, 0.4871, 0.6577, 0.4871, 0.6577, 0.5229, 0.6442, 0.5229, 0.6577, 0.09602, 0.6711, 0.09602, 0.6711, 0.1035, 0.6577, 0.1035, 0.1983, 0.4766, 0.2117, 0.4766, 0.2117, 0.5145, 0.1983, 0.5145, 0.2117, 0.7102, 0.2251, 0.7102, 0.2251, 0.7185, 0.2117, 0.7185, 0.01342, 0.05947, 6.323e-08, 0.05947, 6.323e-08, 0.02733, 0.01342, 0.02733, 0.4235, 0.1657, 0.41, 0.1657, 0.41, 0.1569, 0.4235, 0.1569])
me_cylinder_010.materials.append(mat_lampshade)
me_cylinder_010.materials.append(mat_lamppole)
me_cylinder_010.use_remesh_preserve_volume = False
me_cylinder_010.use_remesh_preserve_attributes = False
me_cylinder_010.use_mirror_vertex_groups = False
me_cylinder_010.update()

# ---- objects
ob_cylinder_019 = bpy.data.objects.new('Cylinder.019', me_cylinder_010)

# ---- transforms, parenting, visibility, modifiers, constraints
ob_cylinder_019.location = (0.0, 0.0, 0.0)
ob_cylinder_019.lineart.crease_threshold = 0.0

# ---- collection membership
col_collection_1.objects.link(ob_cylinder_019)

# ---- scene / render settings (as saved in the file)
scene.frame_start = 1; scene.frame_end = 250; scene.frame_set(1)
scene.render.engine = 'CYCLES'
scene.render.resolution_percentage = 50
scene.render.dither_intensity = 0.0
scene.cycles.use_denoising = False
scene.cycles.samples = 10
scene.cycles.sampling_pattern = 'TABULATED_SOBOL'
scene.cycles.light_sampling_threshold = 0.0
scene.cycles.use_adaptive_sampling = False
scene.cycles.use_light_tree = False
scene.cycles.blur_glossy = 0.0
scene.cycles.pixel_filter_type = 'GAUSSIAN'
scene.cycles.sample_clamp_indirect = 0.0
scene.view_settings.view_transform = 'Standard'
scene.unit_settings.scale_length = 0.3048
bpy.context.view_layer.update()

# ---- added for rendering (the .blend has no active camera and no usable light): camera, sun
cam_auto = bpy.data.cameras.new('AutoCamera')
cam_auto.lens = 50.0
cam_auto.sensor_width = 36.0
cam_auto.clip_end = 1000.0
ob_auto_camera = bpy.data.objects.new('AutoCamera', cam_auto)
scene.collection.objects.link(ob_auto_camera)
ob_auto_camera.location = (-0.227369, -2.13296, 5.03378)
ob_auto_camera.rotation_euler = (1.09748, -7.21219e-08, 0.694738)
scene.camera = ob_auto_camera
light_auto_sun = bpy.data.lights.new('AutoSun', 'SUN')
light_auto_sun.energy = 3.0
light_auto_sun.angle = 0.0523599
ob_auto_sun = bpy.data.objects.new('AutoSun', light_auto_sun)
scene.collection.objects.link(ob_auto_sun)
ob_auto_sun.rotation_euler = (0.872665, 0.174533, 0.523599)
bpy.context.view_layer.update()
